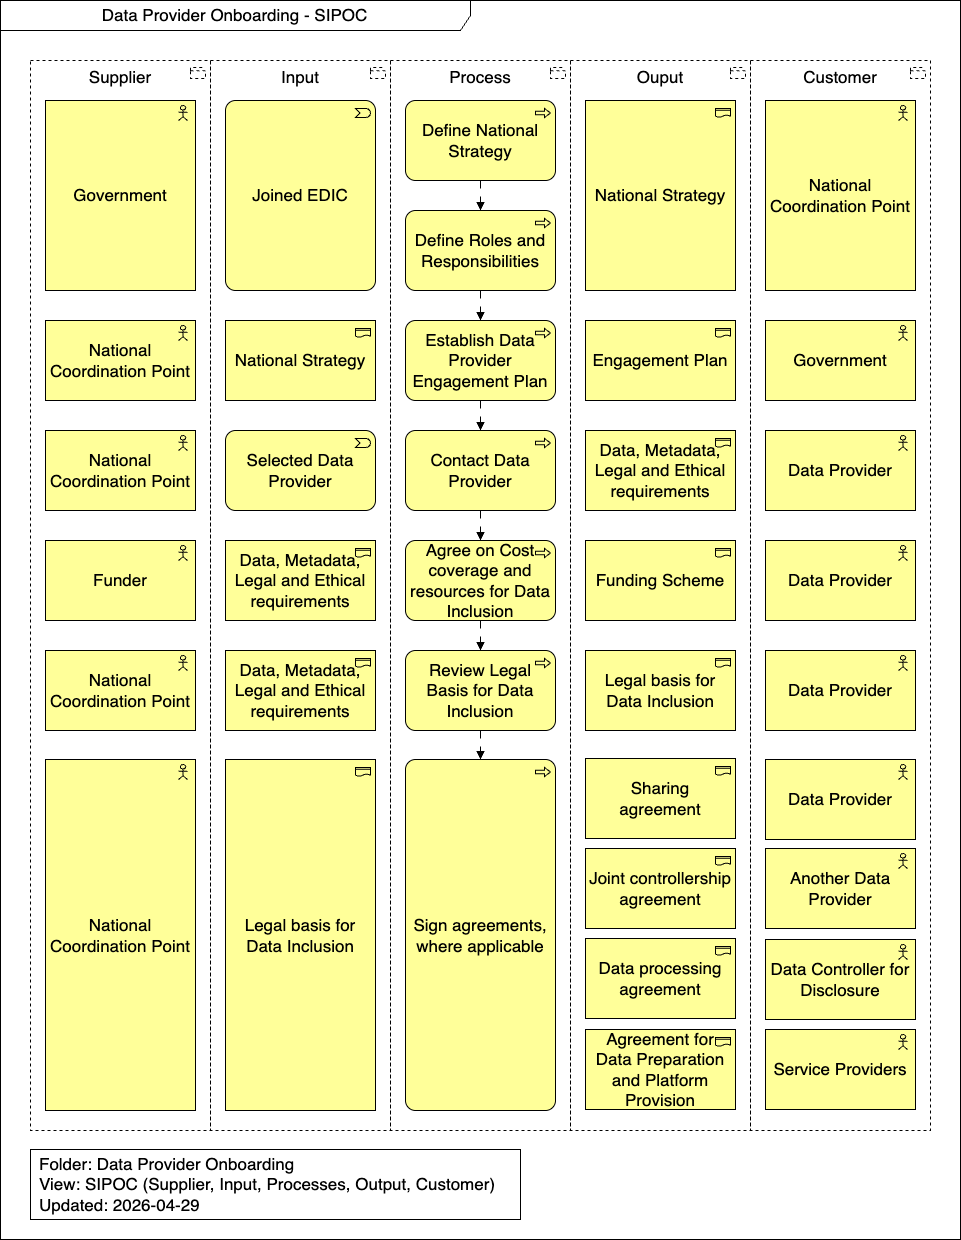

The diagram above was exported from draw.io. Its source (the exported page's mxGraphModel, read from the mxfile embedded in the PNG):
<mxGraphModel dx="1644" dy="2711" grid="1" gridSize="10" guides="1" tooltips="1" connect="1" arrows="1" fold="1" page="1" pageScale="1" pageWidth="827" pageHeight="1169" math="0" shadow="0">
  <root>
    <mxCell id="0" />
    <mxCell id="1" parent="0" />
    <mxCell id="60" value="&lt;span style=&quot;&quot;&gt;Data Provider Onboarding&lt;/span&gt;&amp;nbsp;- SIPOC" style="shape=umlFrame;whiteSpace=wrap;html=1;pointerEvents=0;recursiveResize=0;container=1;collapsible=0;width=470;fontSize=17;height=30;swimlaneFillColor=#FFFFFF;fontColor=#000000;" parent="1" vertex="1">
      <mxGeometry y="-1169" width="960" height="1239" as="geometry" />
    </mxCell>
    <mxCell id="61" style="edgeStyle=orthogonalEdgeStyle;html=1;jumpStyle=gap;endArrow=block;endFill=1;dashed=1;dashPattern=8 8;" parent="60" edge="1">
      <mxGeometry relative="1" as="geometry">
        <mxPoint x="225" y="127.5" as="targetPoint" />
      </mxGeometry>
    </mxCell>
    <mxCell id="62" style="edgeStyle=orthogonalEdgeStyle;html=1;jumpStyle=gap;endArrow=block;endFill=1;dashed=1;dashPattern=8 8;" parent="60" edge="1">
      <mxGeometry relative="1" as="geometry">
        <Array as="points">
          <mxPoint x="960" y="250" />
          <mxPoint x="960" y="250" />
        </Array>
        <mxPoint x="930" y="250.09090909090878" as="sourcePoint" />
      </mxGeometry>
    </mxCell>
    <mxCell id="63" value="Process" style="html=1;outlineConnect=0;whiteSpace=wrap;shape=mxgraph.archimate3.application;appType=grouping;archiType=square;dashed=1;fillColor=none;verticalAlign=top;fontSize=17;fontColor=#000000;" parent="60" vertex="1">
      <mxGeometry x="390" y="60" width="180" height="1070" as="geometry" />
    </mxCell>
    <mxCell id="64" value="Supplier" style="html=1;outlineConnect=0;whiteSpace=wrap;shape=mxgraph.archimate3.application;appType=grouping;archiType=square;dashed=1;fillColor=none;verticalAlign=top;fontSize=17;fontColor=#000000;" parent="60" vertex="1">
      <mxGeometry x="30" y="60" width="180" height="1070" as="geometry" />
    </mxCell>
    <mxCell id="65" value="Input" style="html=1;outlineConnect=0;whiteSpace=wrap;shape=mxgraph.archimate3.application;appType=grouping;archiType=square;dashed=1;fillColor=none;verticalAlign=top;fontSize=17;fontColor=#000000;" parent="60" vertex="1">
      <mxGeometry x="210" y="60" width="180" height="1070" as="geometry" />
    </mxCell>
    <mxCell id="66" value="Ouput" style="html=1;outlineConnect=0;whiteSpace=wrap;shape=mxgraph.archimate3.application;appType=grouping;archiType=square;dashed=1;fillColor=none;verticalAlign=top;fontSize=17;fontColor=#000000;" parent="60" vertex="1">
      <mxGeometry x="570" y="60" width="180" height="1070" as="geometry" />
    </mxCell>
    <mxCell id="67" value="Customer" style="html=1;outlineConnect=0;whiteSpace=wrap;shape=mxgraph.archimate3.application;appType=grouping;archiType=square;dashed=1;fillColor=none;verticalAlign=top;fontSize=17;fontColor=#000000;" parent="60" vertex="1">
      <mxGeometry x="750" y="60" width="180" height="1070" as="geometry" />
    </mxCell>
    <mxCell id="68" style="html=1;jumpStyle=line;endArrow=block;endFill=1;dashed=1;dashPattern=8 8;" parent="60" source="69" target="70" edge="1">
      <mxGeometry relative="1" as="geometry" />
    </mxCell>
    <mxCell id="69" value="&lt;span style=&quot;&quot;&gt;Define National Strategy&lt;/span&gt;" style="html=1;outlineConnect=0;whiteSpace=wrap;fillColor=#ffff99;shape=mxgraph.archimate3.application;appType=proc;archiType=rounded;fontSize=17;fontColor=#000000;" parent="60" vertex="1">
      <mxGeometry x="405" y="100" width="150" height="80" as="geometry" />
    </mxCell>
    <mxCell id="70" value="&lt;span style=&quot;&quot;&gt;Define Roles and Responsibilities&lt;/span&gt;" style="html=1;outlineConnect=0;whiteSpace=wrap;fillColor=#ffff99;shape=mxgraph.archimate3.application;appType=proc;archiType=rounded;fontSize=17;fontColor=#000000;" parent="60" vertex="1">
      <mxGeometry x="405" y="210" width="150" height="80" as="geometry" />
    </mxCell>
    <mxCell id="71" value="&lt;span style=&quot;&quot;&gt;Establish Data Provider Engagement Plan&lt;/span&gt;" style="html=1;outlineConnect=0;whiteSpace=wrap;fillColor=#ffff99;shape=mxgraph.archimate3.application;appType=proc;archiType=rounded;fontSize=17;fontColor=#000000;" parent="60" vertex="1">
      <mxGeometry x="405" y="320" width="150" height="80" as="geometry" />
    </mxCell>
    <mxCell id="72" style="html=1;jumpStyle=line;endArrow=block;endFill=1;dashed=1;dashPattern=8 8;" parent="60" source="70" target="71" edge="1">
      <mxGeometry relative="1" as="geometry">
        <mxPoint x="245" y="1037.5" as="sourcePoint" />
        <mxPoint x="245" y="1087.5" as="targetPoint" />
      </mxGeometry>
    </mxCell>
    <mxCell id="74" style="html=1;jumpStyle=line;endArrow=block;endFill=1;dashed=1;dashPattern=8 8;edgeStyle=orthogonalEdgeStyle;" parent="60" source="71" target="115" edge="1">
      <mxGeometry relative="1" as="geometry">
        <mxPoint x="350" y="1145" as="sourcePoint" />
        <mxPoint x="480" y="430" as="targetPoint" />
        <Array as="points" />
      </mxGeometry>
    </mxCell>
    <mxCell id="85" value="&lt;span style=&quot;background-color: transparent;&quot;&gt;&lt;font style=&quot;&quot;&gt;Folder: Data Provider Onboarding&lt;/font&gt;&lt;/span&gt;&lt;div&gt;&lt;font style=&quot;&quot;&gt;View: SIPOC (Supplier, Input, Processes, Output, Customer)&lt;/font&gt;&lt;/div&gt;&lt;div&gt;&lt;font style=&quot;&quot;&gt;Updated: 2026-04-29&lt;/font&gt;&lt;/div&gt;" style="rounded=0;whiteSpace=wrap;html=1;align=left;spacing=9;fontSize=17;fontColor=#000000;" parent="60" vertex="1">
      <mxGeometry x="30" y="1149" width="490" height="70" as="geometry" />
    </mxCell>
    <mxCell id="131" value="National Coordination Point" style="html=1;outlineConnect=0;whiteSpace=wrap;fillColor=#ffff99;shape=mxgraph.archimate3.application;appType=actor;archiType=square;fontSize=17;fontColor=#000000;" parent="60" vertex="1">
      <mxGeometry x="765" y="100" width="150" height="190" as="geometry" />
    </mxCell>
    <mxCell id="132" value="Joined EDIC" style="html=1;outlineConnect=0;whiteSpace=wrap;fillColor=#ffff99;shape=mxgraph.archimate3.application;appType=event;archiType=rounded;fontSize=17;fontColor=#000000;" parent="60" vertex="1">
      <mxGeometry x="225" y="100" width="150" height="190" as="geometry" />
    </mxCell>
    <mxCell id="133" value="Government" style="html=1;outlineConnect=0;whiteSpace=wrap;fillColor=#ffff99;shape=mxgraph.archimate3.application;appType=actor;archiType=square;fontSize=17;fontColor=#000000;" parent="60" vertex="1">
      <mxGeometry x="45" y="100" width="150" height="190" as="geometry" />
    </mxCell>
    <mxCell id="134" value="National Coordination Point" style="html=1;outlineConnect=0;whiteSpace=wrap;fillColor=#ffff99;shape=mxgraph.archimate3.application;appType=actor;archiType=square;fontSize=17;fontColor=#000000;" parent="60" vertex="1">
      <mxGeometry x="45" y="320" width="150" height="80" as="geometry" />
    </mxCell>
    <mxCell id="135" value="&lt;span style=&quot;color: rgb(0, 0, 0);&quot;&gt;Government&lt;/span&gt;" style="html=1;outlineConnect=0;whiteSpace=wrap;fillColor=#ffff99;shape=mxgraph.archimate3.application;appType=actor;archiType=square;fontSize=17;fontColor=#000000;" parent="60" vertex="1">
      <mxGeometry x="765" y="320" width="150" height="80" as="geometry" />
    </mxCell>
    <mxCell id="136" value="National Strategy" style="html=1;outlineConnect=0;whiteSpace=wrap;fillColor=#ffff99;shape=mxgraph.archimate3.application;appType=representation;archiType=square;fontSize=17;fontColor=#000000;" parent="60" vertex="1">
      <mxGeometry x="225" y="320" width="150" height="80" as="geometry" />
    </mxCell>
    <mxCell id="137" value="Engagement Plan" style="html=1;outlineConnect=0;whiteSpace=wrap;fillColor=#ffff99;shape=mxgraph.archimate3.application;appType=representation;archiType=square;fontSize=17;fontColor=#000000;" parent="60" vertex="1">
      <mxGeometry x="585" y="320" width="150" height="80" as="geometry" />
    </mxCell>
    <mxCell id="138" value="National Coordination Point" style="html=1;outlineConnect=0;whiteSpace=wrap;fillColor=#ffff99;shape=mxgraph.archimate3.application;appType=actor;archiType=square;fontSize=17;fontColor=#000000;" parent="60" vertex="1">
      <mxGeometry x="45" y="430" width="150" height="80" as="geometry" />
    </mxCell>
    <mxCell id="140" value="Data Provider" style="html=1;outlineConnect=0;whiteSpace=wrap;fillColor=#ffff99;shape=mxgraph.archimate3.application;appType=actor;archiType=square;fontSize=17;fontColor=#000000;" parent="60" vertex="1">
      <mxGeometry x="765" y="430" width="150" height="80" as="geometry" />
    </mxCell>
    <mxCell id="115" value="&lt;span style=&quot;&quot;&gt;Contact Data Provider&lt;/span&gt;" style="html=1;outlineConnect=0;whiteSpace=wrap;fillColor=#ffff99;shape=mxgraph.archimate3.application;appType=proc;archiType=rounded;fontSize=17;fontColor=#000000;" parent="60" vertex="1">
      <mxGeometry x="405" y="430" width="150" height="80" as="geometry" />
    </mxCell>
    <mxCell id="118" value="&lt;span style=&quot;&quot;&gt;Agree on Cost coverage and resources for Data Inclusion&lt;/span&gt;" style="html=1;outlineConnect=0;whiteSpace=wrap;fillColor=#ffff99;shape=mxgraph.archimate3.application;appType=proc;archiType=rounded;fontSize=17;fontColor=#000000;" parent="60" vertex="1">
      <mxGeometry x="405" y="540" width="150" height="80" as="geometry" />
    </mxCell>
    <mxCell id="119" value="&lt;span style=&quot;&quot;&gt;Review Legal Basis for Data Inclusion&lt;/span&gt;" style="html=1;outlineConnect=0;whiteSpace=wrap;fillColor=#ffff99;shape=mxgraph.archimate3.application;appType=proc;archiType=rounded;fontSize=17;fontColor=#000000;" parent="60" vertex="1">
      <mxGeometry x="405" y="650" width="150" height="80" as="geometry" />
    </mxCell>
    <mxCell id="120" value="&lt;span style=&quot;text-align: left;&quot;&gt;Sign agreements, where applicable&lt;/span&gt;" style="html=1;outlineConnect=0;whiteSpace=wrap;fillColor=#ffff99;shape=mxgraph.archimate3.application;appType=proc;archiType=rounded;fontSize=17;fontColor=#000000;" parent="60" vertex="1">
      <mxGeometry x="405" y="759" width="150" height="351" as="geometry" />
    </mxCell>
    <mxCell id="127" style="html=1;jumpStyle=line;endArrow=block;endFill=1;dashed=1;dashPattern=8 8;" parent="60" source="118" target="119" edge="1">
      <mxGeometry relative="1" as="geometry">
        <mxPoint x="490" y="624.5" as="sourcePoint" />
        <mxPoint x="490" y="644.5" as="targetPoint" />
      </mxGeometry>
    </mxCell>
    <mxCell id="128" style="html=1;jumpStyle=line;endArrow=block;endFill=1;dashed=1;dashPattern=8 8;" parent="60" source="119" target="120" edge="1">
      <mxGeometry relative="1" as="geometry">
        <mxPoint x="490" y="640" as="sourcePoint" />
        <mxPoint x="490" y="660" as="targetPoint" />
      </mxGeometry>
    </mxCell>
    <mxCell id="142" value="Selected Data Provider" style="html=1;outlineConnect=0;whiteSpace=wrap;fillColor=#ffff99;shape=mxgraph.archimate3.application;appType=event;archiType=rounded;fontSize=17;fontColor=#000000;" parent="60" vertex="1">
      <mxGeometry x="225" y="430" width="150" height="80" as="geometry" />
    </mxCell>
    <mxCell id="143" value="Data, Metadata, Legal and Ethical requirements" style="html=1;outlineConnect=0;whiteSpace=wrap;fillColor=#ffff99;shape=mxgraph.archimate3.application;appType=representation;archiType=square;fontSize=17;fontColor=#000000;" parent="60" vertex="1">
      <mxGeometry x="585" y="430" width="150" height="80" as="geometry" />
    </mxCell>
    <mxCell id="144" style="html=1;jumpStyle=line;endArrow=block;endFill=1;dashed=1;dashPattern=8 8;edgeStyle=orthogonalEdgeStyle;" parent="60" source="115" target="118" edge="1">
      <mxGeometry relative="1" as="geometry">
        <mxPoint x="490" y="410" as="sourcePoint" />
        <mxPoint x="490" y="440" as="targetPoint" />
        <Array as="points" />
      </mxGeometry>
    </mxCell>
    <mxCell id="145" value="Funder" style="html=1;outlineConnect=0;whiteSpace=wrap;fillColor=#ffff99;shape=mxgraph.archimate3.application;appType=actor;archiType=square;fontSize=17;fontColor=#000000;" parent="60" vertex="1">
      <mxGeometry x="45" y="540" width="150" height="80" as="geometry" />
    </mxCell>
    <mxCell id="146" value="&lt;span style=&quot;&quot;&gt;Data, Metadata, Legal and Ethical requirements&lt;/span&gt;" style="html=1;outlineConnect=0;whiteSpace=wrap;fillColor=#ffff99;shape=mxgraph.archimate3.application;appType=representation;archiType=square;fontSize=17;fontColor=#000000;" parent="60" vertex="1">
      <mxGeometry x="225" y="540" width="150" height="80" as="geometry" />
    </mxCell>
    <mxCell id="147" value="Data Provider" style="html=1;outlineConnect=0;whiteSpace=wrap;fillColor=#ffff99;shape=mxgraph.archimate3.application;appType=actor;archiType=square;fontSize=17;fontColor=#000000;" parent="60" vertex="1">
      <mxGeometry x="765" y="540" width="150" height="80" as="geometry" />
    </mxCell>
    <mxCell id="148" value="&lt;span style=&quot;&quot;&gt;Funding Scheme&lt;/span&gt;" style="html=1;outlineConnect=0;whiteSpace=wrap;fillColor=#ffff99;shape=mxgraph.archimate3.application;appType=representation;archiType=square;fontSize=17;fontColor=#000000;" parent="60" vertex="1">
      <mxGeometry x="585" y="540" width="150" height="80" as="geometry" />
    </mxCell>
    <mxCell id="149" value="National Coordination Point" style="html=1;outlineConnect=0;whiteSpace=wrap;fillColor=#ffff99;shape=mxgraph.archimate3.application;appType=actor;archiType=square;fontSize=17;fontColor=#000000;" parent="60" vertex="1">
      <mxGeometry x="45" y="650" width="150" height="80" as="geometry" />
    </mxCell>
    <mxCell id="150" value="Data Provider" style="html=1;outlineConnect=0;whiteSpace=wrap;fillColor=#ffff99;shape=mxgraph.archimate3.application;appType=actor;archiType=square;fontSize=17;fontColor=#000000;fontStyle=0" parent="60" vertex="1">
      <mxGeometry x="765" y="650" width="150" height="80" as="geometry" />
    </mxCell>
    <mxCell id="151" value="&lt;span style=&quot;&quot;&gt;Legal basis for Data Inclusion&lt;/span&gt;" style="html=1;outlineConnect=0;whiteSpace=wrap;fillColor=#ffff99;shape=mxgraph.archimate3.application;appType=representation;archiType=square;fontSize=17;fontColor=#000000;" parent="60" vertex="1">
      <mxGeometry x="585" y="650" width="150" height="80" as="geometry" />
    </mxCell>
    <mxCell id="152" value="&lt;span style=&quot;&quot;&gt;Data, Metadata, Legal and Ethical requirements&lt;/span&gt;" style="html=1;outlineConnect=0;whiteSpace=wrap;fillColor=#ffff99;shape=mxgraph.archimate3.application;appType=representation;archiType=square;fontSize=17;fontColor=#000000;" parent="60" vertex="1">
      <mxGeometry x="225" y="650" width="150" height="80" as="geometry" />
    </mxCell>
    <mxCell id="153" value="National Coordination Point" style="html=1;outlineConnect=0;whiteSpace=wrap;fillColor=#ffff99;shape=mxgraph.archimate3.application;appType=actor;archiType=square;fontSize=17;fontColor=#000000;" parent="60" vertex="1">
      <mxGeometry x="45" y="759" width="150" height="351" as="geometry" />
    </mxCell>
    <mxCell id="154" value="Data Provider" style="html=1;outlineConnect=0;whiteSpace=wrap;fillColor=#ffff99;shape=mxgraph.archimate3.application;appType=actor;archiType=square;fontSize=17;fontColor=#000000;" parent="60" vertex="1">
      <mxGeometry x="765" y="759" width="150" height="80" as="geometry" />
    </mxCell>
    <mxCell id="155" value="Another Data Provider" style="html=1;outlineConnect=0;whiteSpace=wrap;fillColor=#ffff99;shape=mxgraph.archimate3.application;appType=actor;archiType=square;fontSize=17;fontColor=#000000;" parent="60" vertex="1">
      <mxGeometry x="765" y="848" width="150" height="80" as="geometry" />
    </mxCell>
    <mxCell id="156" value="&lt;span style=&quot;text-align: left;&quot;&gt;Sharing&lt;/span&gt;&lt;div&gt;&lt;span style=&quot;text-align: left;&quot;&gt;agreement&lt;/span&gt;&lt;/div&gt;" style="html=1;outlineConnect=0;whiteSpace=wrap;fillColor=#ffff99;shape=mxgraph.archimate3.application;appType=representation;archiType=square;fontSize=17;fontColor=#000000;" parent="60" vertex="1">
      <mxGeometry x="585" y="758" width="150" height="80" as="geometry" />
    </mxCell>
    <mxCell id="157" value="&lt;span style=&quot;text-align: left;&quot;&gt;Joint controllership agreement&lt;/span&gt;" style="html=1;outlineConnect=0;whiteSpace=wrap;fillColor=#ffff99;shape=mxgraph.archimate3.application;appType=representation;archiType=square;fontSize=17;fontColor=#000000;" parent="60" vertex="1">
      <mxGeometry x="585" y="848" width="150" height="80" as="geometry" />
    </mxCell>
    <mxCell id="158" value="&lt;span style=&quot;&quot;&gt;Legal basis for Data Inclusion&lt;/span&gt;" style="html=1;outlineConnect=0;whiteSpace=wrap;fillColor=#ffff99;shape=mxgraph.archimate3.application;appType=representation;archiType=square;fontSize=17;fontColor=#000000;" parent="60" vertex="1">
      <mxGeometry x="225" y="759" width="150" height="351" as="geometry" />
    </mxCell>
    <mxCell id="159" value="Data Controller for Disclosure" style="html=1;outlineConnect=0;whiteSpace=wrap;fillColor=#ffff99;shape=mxgraph.archimate3.application;appType=actor;archiType=square;fontSize=17;fontColor=#000000;" parent="60" vertex="1">
      <mxGeometry x="765" y="939" width="150" height="80" as="geometry" />
    </mxCell>
    <mxCell id="162" value="&lt;span style=&quot;&quot;&gt;Data processing agreement&lt;/span&gt;" style="html=1;outlineConnect=0;whiteSpace=wrap;fillColor=#ffff99;shape=mxgraph.archimate3.application;appType=representation;archiType=square;fontSize=17;fontColor=#000000;" parent="60" vertex="1">
      <mxGeometry x="585" y="938" width="150" height="80" as="geometry" />
    </mxCell>
    <mxCell id="166" value="&lt;span style=&quot;text-align: left;&quot;&gt;Agreement for Data Preparation and Platform Provision&lt;/span&gt;" style="html=1;outlineConnect=0;whiteSpace=wrap;fillColor=#ffff99;shape=mxgraph.archimate3.application;appType=representation;archiType=square;fontSize=17;fontColor=#000000;" parent="60" vertex="1">
      <mxGeometry x="585" y="1029" width="150" height="80" as="geometry" />
    </mxCell>
    <mxCell id="167" value="Service Providers" style="html=1;outlineConnect=0;whiteSpace=wrap;fillColor=#ffff99;shape=mxgraph.archimate3.application;appType=actor;archiType=square;fontSize=17;fontColor=#000000;" parent="60" vertex="1">
      <mxGeometry x="765" y="1029" width="150" height="80" as="geometry" />
    </mxCell>
    <mxCell id="87" value="National Strategy" style="html=1;outlineConnect=0;whiteSpace=wrap;fillColor=#ffff99;shape=mxgraph.archimate3.application;appType=representation;archiType=square;fontSize=17;fontColor=#000000;" parent="60" vertex="1">
      <mxGeometry x="585" y="100" width="150" height="190" as="geometry" />
    </mxCell>
  </root>
</mxGraphModel>